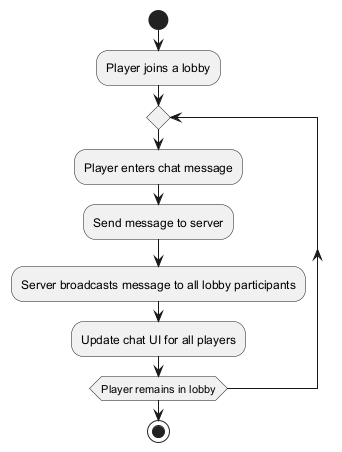

The diagram above was rendered by PlantUML. Its source (embedded in the PNG):
@startuml
start
:Player joins a lobby;
repeat
  :Player enters chat message;
  :Send message to server;
  :Server broadcasts message to all lobby participants;
  :Update chat UI for all players;
repeat while (Player remains in lobby)
stop
@enduml